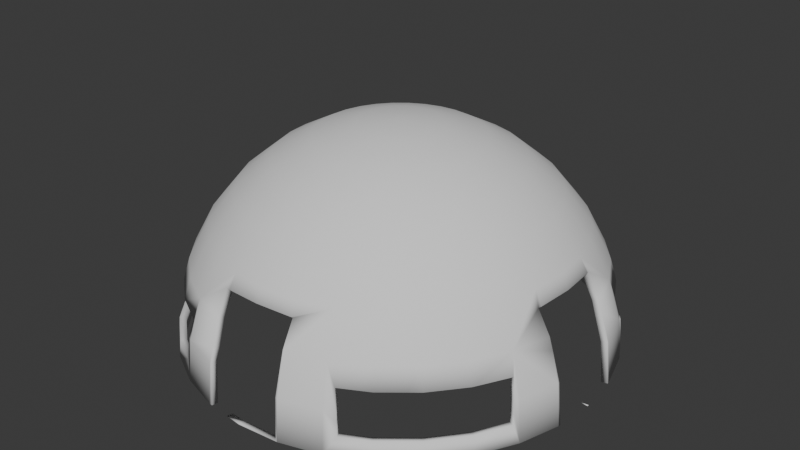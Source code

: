 # Source: domev2_1.blend  (saved by Blender 4.1.24; exported with 4.5.12 LTS)
import bpy
from mathutils import Matrix  # noqa: F401  (used for matrix-valued properties, if any)

bpy.ops.wm.read_factory_settings(use_empty=True)
scene = bpy.context.scene
scene.name = 'Scene'

# ---- collections
col_collection = bpy.data.collections.new('Collection'); scene.collection.children.link(col_collection)

# ---- world
world_world = bpy.data.worlds.new('World'); scene.world = world_world
world_world.use_nodes = True; world_world.node_tree.nodes.clear()
_N = world_world.node_tree.nodes; _L = world_world.node_tree.links
n0 = _N.new('ShaderNodeOutputWorld'); n0.name = 'World Output'; n0.location = (300, 300)
n1 = _N.new('ShaderNodeBackground'); n1.name = 'Background'; n1.location = (10, 300)
n1.inputs[0].default_value = (0.05088, 0.05088, 0.05088, 1.0)
_L.new(n1.outputs[0], n0.inputs[0])
n0.is_active_output = True
world_world.color = (0.05088, 0.05088, 0.05088)
world_world.use_sun_shadow = False
world_world.sun_shadow_jitter_overblur = 0.0

# ---- meshes
me_sphere = bpy.data.meshes.new('Sphere')
me_sphere.from_pydata([(0.0, 0.5556, 0.8315), (0.0, 0.8315, 0.5556), (0.0, 1.0, 0.0), (0.03806, 0.1913, 0.9808), (0.07466, 0.3753, 0.9239), (0.1084, 0.5449, 0.8315), (0.1379, 0.6935, 0.7071), (0.1622, 0.8155, 0.5556), (0.1913, 0.9619, 0.1951), (0.1951, 0.9808, 0.0), (0.07466, 0.1802, 0.9808), (0.1464, 0.3536, 0.9239), (0.2126, 0.5133, 0.8315), (0.2706, 0.6533, 0.7071), (0.3182, 0.7682, 0.5556), (0.3536, 0.8536, 0.3827), (0.3753, 0.9061, 0.1951), (0.3827, 0.9239, 0.0), (0.1084, 0.1622, 0.9808), (0.2126, 0.3182, 0.9239), (0.3087, 0.4619, 0.8315), (0.3928, 0.5879, 0.7071), (0.4619, 0.6913, 0.5556), (0.5133, 0.7682, 0.3827), (0.5556, 0.8315, 0.0), (0.1379, 0.1379, 0.9808), (0.2706, 0.2706, 0.9239), (0.3928, 0.3928, 0.8315), (0.5, 0.5, 0.7071), (0.5879, 0.5879, 0.5556), (0.6533, 0.6533, 0.3827), (0.7071, 0.7071, 0.0), (0.1622, 0.1084, 0.9808), (0.3182, 0.2126, 0.9239), (0.4619, 0.3087, 0.8315), (0.5879, 0.3928, 0.7071), (0.6913, 0.4619, 0.5556), (0.7682, 0.5133, 0.3827), (0.8315, 0.5556, 0.0), (0.0, 0.0, 1.0), (0.1802, 0.07466, 0.9808), (0.3536, 0.1464, 0.9239), (0.5133, 0.2126, 0.8315), (0.6533, 0.2706, 0.7071), (0.7682, 0.3182, 0.5556), (0.8536, 0.3536, 0.3827), (0.9061, 0.3753, 0.1951), (0.9239, 0.3827, 0.0), (0.1913, 0.03806, 0.9808), (0.3753, 0.07466, 0.9239), (0.5449, 0.1084, 0.8315), (0.6935, 0.1379, 0.7071), (0.8155, 0.1622, 0.5556), (0.9619, 0.1913, 0.1951), (0.9808, 0.1951, 0.0), (0.1951, -1.118e-08, 0.9808), (0.3827, -2.235e-08, 0.9239), (0.5556, -5.215e-08, 0.8315), (0.7071, 1.49e-08, 0.7071), (0.8315, -8.941e-08, 0.5556), (1.0, -1.639e-07, 0.0), (0.1913, -0.03806, 0.9808), (0.3753, -0.07466, 0.9239), (0.5449, -0.1084, 0.8315), (0.6935, -0.1379, 0.7071), (0.8155, -0.1622, 0.5556), (0.9619, -0.1913, 0.1951), (0.9808, -0.1951, 0.0), (0.1802, -0.07466, 0.9808), (0.3536, -0.1464, 0.9239), (0.5133, -0.2126, 0.8315), (0.6533, -0.2706, 0.7071), (0.7682, -0.3182, 0.5556), (0.8536, -0.3536, 0.3827), (0.9061, -0.3753, 0.1951), (0.9239, -0.3827, 0.0), (0.1622, -0.1084, 0.9808), (0.3182, -0.2126, 0.9239), (0.4619, -0.3087, 0.8315), (0.5879, -0.3928, 0.7071), (0.6913, -0.4619, 0.5556), (0.7682, -0.5133, 0.3827), (0.8315, -0.5556, 0.0), (0.1379, -0.1379, 0.9808), (0.2706, -0.2706, 0.9239), (0.3928, -0.3928, 0.8315), (0.5, -0.5, 0.7071), (0.5879, -0.5879, 0.5556), (0.6533, -0.6533, 0.3827), (0.7071, -0.7071, 0.0), (0.1084, -0.1622, 0.9808), (0.2126, -0.3182, 0.9239), (0.3087, -0.4619, 0.8315), (0.3928, -0.5879, 0.7071), (0.4619, -0.6913, 0.5556), (0.5133, -0.7682, 0.3827), (0.5556, -0.8315, 0.0), (0.07466, -0.1802, 0.9808), (0.1464, -0.3536, 0.9239), (0.2126, -0.5133, 0.8315), (0.2706, -0.6533, 0.7071), (0.3182, -0.7682, 0.5556), (0.3536, -0.8536, 0.3827), (0.3753, -0.9061, 0.1951), (0.3827, -0.9239, 0.0), (0.03806, -0.1913, 0.9808), (0.07466, -0.3753, 0.9239), (0.1084, -0.5449, 0.8315), (0.1379, -0.6935, 0.7071), (0.1622, -0.8155, 0.5556), (0.1802, -0.9061, 0.3827), (0.1913, -0.9619, 0.1951), (0.1951, -0.9808, 0.0), (-7.451e-09, -0.1951, 0.9808), (-5.215e-08, -0.3827, 0.9239), (-9.686e-08, -0.5556, 0.8315), (-1.49e-08, -0.7071, 0.7071), (-1.043e-07, -0.8315, 0.5556), (-3.278e-07, -1.0, 0.0), (-0.03806, -0.1913, 0.9808), (-0.07466, -0.3753, 0.9239), (-0.1084, -0.5449, 0.8315), (-0.1379, -0.6935, 0.7071), (-0.1622, -0.8155, 0.5556), (-0.1913, -0.9619, 0.1951), (-0.1951, -0.9808, 0.0), (-0.07466, -0.1802, 0.9808), (-0.1464, -0.3536, 0.9239), (-0.2126, -0.5133, 0.8315), (-0.2706, -0.6533, 0.7071), (-0.3182, -0.7682, 0.5556), (-0.3536, -0.8536, 0.3827), (-0.3753, -0.9061, 0.1951), (-0.3827, -0.9239, 0.0), (-0.1084, -0.1622, 0.9808), (-0.2126, -0.3182, 0.9239), (-0.3087, -0.4619, 0.8315), (-0.3928, -0.5879, 0.7071), (-0.4619, -0.6913, 0.5556), (-0.5133, -0.7682, 0.3827), (-0.5556, -0.8315, 0.0), (-0.1379, -0.1379, 0.9808), (-0.2706, -0.2706, 0.9239), (-0.3928, -0.3928, 0.8315), (-0.5, -0.5, 0.7071), (-0.5879, -0.5879, 0.5556), (-0.6533, -0.6533, 0.3827), (-0.7071, -0.7071, 0.0), (-0.1622, -0.1084, 0.9808), (-0.3182, -0.2126, 0.9239), (-0.4619, -0.3087, 0.8315), (-0.5879, -0.3928, 0.7071), (-0.6913, -0.4619, 0.5556), (-0.7682, -0.5133, 0.3827), (-0.8315, -0.5556, 0.0), (-0.1802, -0.07466, 0.9808), (-0.3536, -0.1464, 0.9239), (-0.5133, -0.2126, 0.8315), (-0.6533, -0.2706, 0.7071), (-0.7682, -0.3182, 0.5556), (-0.8536, -0.3536, 0.3827), (-0.9061, -0.3753, 0.1951), (-0.9239, -0.3827, 0.0), (-0.1913, -0.03806, 0.9808), (-0.3753, -0.07466, 0.9239), (-0.5449, -0.1084, 0.8315), (-0.6935, -0.1379, 0.7071), (-0.8155, -0.1622, 0.5556), (-0.9619, -0.1913, 0.1951), (-0.9808, -0.1951, 0.0), (-0.1951, 1.863e-08, 0.9808), (-0.3827, 5.215e-08, 0.9239), (-0.5556, 1.49e-07, 0.8315), (-0.7071, 2.98e-08, 0.7071), (-0.8315, 1.639e-07, 0.5556), (-1.0, 4.47e-07, 0.0), (-0.1913, 0.03806, 0.9808), (-0.3753, 0.07466, 0.9239), (-0.5449, 0.1084, 0.8315), (-0.6935, 0.1379, 0.7071), (-0.8155, 0.1622, 0.5556), (-0.9619, 0.1913, 0.1951), (-0.9808, 0.1951, 0.0), (-0.1802, 0.07466, 0.9808), (-0.3536, 0.1464, 0.9239), (-0.5133, 0.2126, 0.8315), (-0.6533, 0.2706, 0.7071), (-0.7682, 0.3182, 0.5556), (-0.8536, 0.3536, 0.3827), (-0.9061, 0.3753, 0.1951), (-0.9239, 0.3827, 0.0), (-0.1622, 0.1084, 0.9808), (-0.3182, 0.2126, 0.9239), (-0.4619, 0.3087, 0.8315), (-0.5879, 0.3928, 0.7071), (-0.6913, 0.4619, 0.5556), (-0.7682, 0.5133, 0.3827), (-0.8315, 0.5556, 0.0), (-0.1379, 0.1379, 0.9808), (-0.2706, 0.2706, 0.9239), (-0.3928, 0.3928, 0.8315), (-0.5, 0.5, 0.7071), (-0.5879, 0.5879, 0.5556), (-0.6533, 0.6533, 0.3827), (-0.7071, 0.7071, 0.0), (-0.1084, 0.1622, 0.9808), (-0.2126, 0.3182, 0.9239), (-0.3087, 0.4619, 0.8315), (-0.3928, 0.5879, 0.7071), (-0.4619, 0.6913, 0.5556), (-0.5133, 0.7682, 0.3827), (-0.5556, 0.8315, 0.0), (-0.07466, 0.1802, 0.9808), (-0.1464, 0.3536, 0.9239), (-0.2126, 0.5133, 0.8315), (-0.2706, 0.6533, 0.7071), (-0.3182, 0.7682, 0.5556), (-0.3536, 0.8536, 0.3827), (-0.3753, 0.9061, 0.1951), (-0.3827, 0.9239, 0.0), (-0.03806, 0.1913, 0.9808), (-0.07466, 0.3753, 0.9239), (-0.1084, 0.5449, 0.8315), (-0.1379, 0.6935, 0.7071), (-0.1622, 0.8155, 0.5556), (-0.1913, 0.9619, 0.1951), (-0.1951, 0.9808, 0.0), (1.49e-08, 0.1951, 0.9808), (6.706e-08, 0.3827, 0.9239), (8.941e-08, 0.7071, 0.7071), (0.8457, 0.1835, 0.4897), (0.9051, 0.1835, 0.3827), (0.8496, 0.169, 0.4905), (0.9226, 0.1835, 0.3272), (0.8645, -4.151e-08, 0.4938), (0.9627, 0.1835, 0.1951), (0.9819, 0.1835, 0.0), (0.9993, 0.006691, 0.0), (1.0, -1.639e-07, 0.000143), (0.8496, -0.169, 0.4905), (0.9226, -0.1835, 0.3272), (0.9627, -0.1835, 0.1951), (0.9993, -0.006691, 0.0), (0.9819, -0.1835, 0.0), (0.8457, -0.1835, 0.4897), (0.9051, -0.1835, 0.3827), (-0.9051, -0.1835, 0.3827), (-0.8443, -0.1835, 0.4922), (-0.8481, -0.1687, 0.4934), (-0.9226, -0.1835, 0.3272), (-0.9627, -0.1835, 0.1951), (-0.9819, -0.1835, 0.0), (-0.9995, 4.424e-07, 0.005008), (-0.9838, -0.164, 0.0), (-0.8623, 1.142e-07, 0.4979), (-0.8481, 0.1687, 0.4934), (-0.9226, 0.1835, 0.3272), (-0.9627, 0.1835, 0.1951), (-0.9838, 0.164, 0.0), (-0.9819, 0.1835, 0.0), (-0.8443, 0.1835, 0.4922), (-0.9051, 0.1835, 0.3827), (1.956e-08, 0.8618, 0.4988), (0.1682, 0.8458, 0.4977), (0.188, 0.9452, 0.2513), (0.1893, 0.9621, 0.1951), (0.0, 0.9994, 0.005907), (0.1906, 0.9808, 0.004426), (0.1805, 0.8426, 0.4969), (0.185, 0.9047, 0.3827), (-0.1874, 0.8448, 0.489), (-0.1829, 0.9053, 0.3827), (-0.169, 0.8494, 0.4909), (-0.1822, 0.9159, 0.35), (-0.1787, 0.9632, 0.1951), (-0.1773, 0.9825, 0.0), (-0.1112, 0.9891, 0.0), (0.1684, -0.8467, 0.4961), (0.1764, -0.8445, 0.4956), (0.1771, -0.8904, 0.4128), (-5.891e-08, -0.8627, 0.4971), (0.1774, -0.9064, 0.3827), (0.1818, -0.9629, 0.1951), (0.1886, -0.9811, 0.00294), (-3.237e-07, -0.9996, 0.00413), (-0.1691, -0.8502, 0.4893), (-0.1877, -0.9435, 0.257), (-0.1862, -0.9624, 0.1951), (-0.1793, -0.9823, 0.0), (-0.08015, -0.9921, 0.0), (-0.1913, -0.8447, 0.4871), (-0.1905, -0.903, 0.3827), (0.8749, -0.376, 0.2852), (0.7928, -0.5297, 0.2852), (0.9034, -0.4031, 0.08617), (0.8244, -0.5509, 0.08617), (0.6742, -0.6742, 0.2852), (0.7011, -0.7011, 0.08617), (0.5297, -0.7928, 0.2852), (0.5509, -0.8244, 0.08617), (0.4002, -0.862, 0.2852), (0.4291, -0.8895, 0.08617), (0.8954, -0.3954, 0.1951), (0.8855, -0.386, 0.2386), (0.8997, -0.3995, 0.1367), (0.7892, -0.5938, 0.08617), (0.6281, -0.712, 0.2852), (0.4209, -0.8817, 0.1951), (0.4243, -0.885, 0.1495), (0.6309, -0.6916, 0.2852), (0.3788, 0.8753, 0.2799), (0.3968, 0.8947, 0.1951), (0.5306, 0.7941, 0.2799), (0.4046, 0.9032, 0.08085), (0.5511, 0.8248, 0.08085), (0.7015, 0.7015, 0.08085), (0.6753, 0.6753, 0.2799), (0.7941, 0.5306, 0.2799), (0.8248, 0.5511, 0.08085), (0.8642, 0.3995, 0.2799), (0.8826, 0.4194, 0.1951), (0.8906, 0.4281, 0.08085), (-0.8762, 0.3773, 0.2795), (-0.896, 0.3942, 0.1951), (-0.7942, 0.5307, 0.2795), (-0.9048, 0.4017, 0.08048), (-0.8249, 0.5512, 0.08048), (-0.7015, 0.7015, 0.08048), (-0.6754, 0.6754, 0.2795), (-0.5307, 0.7942, 0.2795), (-0.5512, 0.8249, 0.08048), (-0.4209, 0.8818, 0.1951), (-0.4001, 0.864, 0.2795), (-0.43, 0.8896, 0.08048), (-0.3816, -0.8738, 0.2797), (-0.5306, -0.7942, 0.2797), (-0.4019, -0.8919, 0.1951), (-0.4108, -0.8999, 0.08065), (-0.5512, -0.8249, 0.08065), (-0.6754, -0.6754, 0.2797), (-0.7015, -0.7015, 0.08065), (-0.7942, -0.5306, 0.2797), (-0.8249, -0.5512, 0.08065), (-0.8859, -0.4132, 0.1951), (-0.8663, -0.3957, 0.2797), (-0.8945, -0.4209, 0.08065)], [], [(228, 227, 3, 4), (0, 228, 4, 5), (229, 0, 5, 6), (1, 229, 6, 7), (1, 7, 263, 262), (264, 8, 265), (267, 265, 8, 9, 2, 266), (227, 39, 3), (9, 8, 16, 17), (3, 39, 10), (4, 3, 10, 11), (5, 4, 11, 12), (6, 5, 12, 13), (7, 6, 13, 14), (268, 263, 7, 14, 15, 269), (269, 15, 16, 8, 264), (13, 12, 20, 21), (14, 13, 21, 22), (15, 14, 22, 23), (310, 311, 16, 15, 23, 312), (313, 314, 24, 17, 16, 311), (10, 39, 18), (11, 10, 18, 19), (12, 11, 19, 20), (31, 24, 314, 315), (18, 39, 25), (19, 18, 25, 26), (20, 19, 26, 27), (21, 20, 27, 28), (22, 21, 28, 29), (23, 22, 29, 30), (23, 30, 316, 312), (29, 28, 35, 36), (30, 29, 36, 37), (316, 30, 37, 317), (38, 31, 315, 318), (25, 39, 32), (26, 25, 32, 33), (27, 26, 33, 34), (28, 27, 34, 35), (33, 32, 40, 41), (34, 33, 41, 42), (35, 34, 42, 43), (36, 35, 43, 44), (37, 36, 44, 45), (319, 317, 37, 45, 46, 320), (321, 320, 46, 47, 38, 318), (32, 39, 40), (230, 231, 45, 44, 52, 232), (231, 233, 53, 46, 45), (47, 46, 53, 54), (40, 39, 48), (41, 40, 48, 49), (42, 41, 49, 50), (43, 42, 50, 51), (44, 43, 51, 52), (49, 48, 55, 56), (50, 49, 56, 57), (51, 50, 57, 58), (52, 51, 58, 59), (232, 52, 59, 234), (235, 53, 233), (54, 53, 235, 236), (238, 60, 237), (48, 39, 55), (234, 59, 65, 239), (66, 241, 240), (66, 67, 243, 241), (60, 238, 242), (55, 39, 61), (56, 55, 61, 62), (57, 56, 62, 63), (58, 57, 63, 64), (59, 58, 64, 65), (63, 62, 69, 70), (64, 63, 70, 71), (65, 64, 71, 72), (244, 239, 65, 72, 73, 245), (245, 73, 74, 66, 240), (67, 66, 74, 75), (61, 39, 68), (62, 61, 68, 69), (74, 73, 81, 293, 292, 303, 302), (295, 82, 75, 74, 302, 304, 294), (68, 39, 76), (69, 68, 76, 77), (70, 69, 77, 78), (71, 70, 78, 79), (72, 71, 79, 80), (73, 72, 80, 81), (78, 77, 84, 85), (79, 78, 85, 86), (80, 79, 86, 87), (81, 80, 87, 88), (293, 81, 88, 296), (305, 297, 89, 82, 295), (76, 39, 83), (77, 76, 83, 84), (306, 296, 88, 95, 298), (96, 89, 297, 299), (83, 39, 90), (84, 83, 90, 91), (85, 84, 91, 92), (86, 85, 92, 93), (87, 86, 93, 94), (88, 87, 94, 95), (93, 92, 99, 100), (94, 93, 100, 101), (95, 94, 101, 102), (300, 298, 95, 102, 103, 307), (308, 307, 103, 104, 96, 299, 301), (90, 39, 97), (91, 90, 97, 98), (92, 91, 98, 99), (104, 103, 111, 112), (97, 39, 105), (98, 97, 105, 106), (99, 98, 106, 107), (100, 99, 107, 108), (101, 100, 108, 109), (278, 279, 110, 102, 101, 109, 277), (103, 102, 110, 111), (109, 108, 116, 117), (281, 110, 279), (109, 117, 280, 277), (282, 111, 110, 281), (283, 284, 118, 112, 111, 282), (105, 39, 113), (106, 105, 113, 114), (107, 106, 114, 115), (108, 107, 115, 116), (113, 39, 119), (114, 113, 119, 120), (115, 114, 120, 121), (116, 115, 121, 122), (117, 116, 122, 123), (280, 117, 123, 285), (286, 124, 287), (289, 118, 284), (287, 124, 125, 288), (123, 122, 129, 130), (290, 285, 123, 130, 131, 291), (131, 132, 124, 286, 291), (125, 124, 132, 133), (119, 39, 126), (120, 119, 126, 127), (121, 120, 127, 128), (122, 121, 128, 129), (127, 126, 134, 135), (128, 127, 135, 136), (129, 128, 136, 137), (130, 129, 137, 138), (131, 130, 138, 139), (336, 132, 131, 139, 335, 334), (338, 140, 133, 132, 336, 337), (126, 39, 134), (139, 138, 145, 146), (335, 139, 146, 339), (340, 147, 140, 338), (134, 39, 141), (135, 134, 141, 142), (136, 135, 142, 143), (137, 136, 143, 144), (138, 137, 144, 145), (142, 141, 148, 149), (143, 142, 149, 150), (144, 143, 150, 151), (145, 144, 151, 152), (146, 145, 152, 153), (339, 146, 153, 341), (154, 147, 340, 342), (141, 39, 148), (153, 152, 159, 160), (341, 153, 160, 161, 343, 344), (161, 162, 154, 342, 345, 343), (148, 39, 155), (149, 148, 155, 156), (150, 149, 156, 157), (151, 150, 157, 158), (152, 151, 158, 159), (157, 156, 164, 165), (158, 157, 165, 166), (159, 158, 166, 167), (247, 246, 160, 159, 167, 248), (168, 161, 160, 246, 249), (162, 161, 168, 169), (155, 39, 163), (156, 155, 163, 164), (168, 249, 250), (169, 168, 250, 251), (175, 253, 252), (163, 39, 170), (164, 163, 170, 171), (165, 164, 171, 172), (166, 165, 172, 173), (167, 166, 173, 174), (167, 174, 254, 248), (173, 172, 178, 179), (174, 173, 179, 180), (254, 174, 180, 255), (256, 181, 257), (181, 182, 259, 257), (258, 175, 252), (170, 39, 176), (171, 170, 176, 177), (172, 171, 177, 178), (182, 181, 189, 190), (176, 39, 183), (177, 176, 183, 184), (178, 177, 184, 185), (179, 178, 185, 186), (180, 179, 186, 187), (260, 255, 180, 187, 188, 261), (261, 188, 189, 181, 256), (186, 185, 193, 194), (187, 186, 194, 195), (188, 187, 195, 196), (322, 323, 189, 188, 196, 324), (326, 197, 190, 189, 323, 325), (183, 39, 191), (184, 183, 191, 192), (185, 184, 192, 193), (204, 197, 326, 327), (191, 39, 198), (192, 191, 198, 199), (193, 192, 199, 200), (194, 193, 200, 201), (195, 194, 201, 202), (196, 195, 202, 203), (196, 203, 328, 324), (202, 201, 208, 209), (203, 202, 209, 210), (203, 210, 329, 328), (211, 204, 327, 330), (198, 39, 205), (199, 198, 205, 206), (200, 199, 206, 207), (201, 200, 207, 208), (205, 39, 212), (206, 205, 212, 213), (207, 206, 213, 214), (208, 207, 214, 215), (209, 208, 215, 216), (210, 209, 216, 217), (332, 329, 210, 217, 218, 331), (331, 218, 219, 211, 330, 333), (216, 215, 223, 224), (270, 271, 217, 216, 224, 272), (273, 225, 218, 217, 271), (219, 218, 225, 226), (212, 39, 220), (213, 212, 220, 221), (214, 213, 221, 222), (215, 214, 222, 223), (221, 220, 227, 228), (222, 221, 228, 0), (223, 222, 0, 229), (224, 223, 229, 1), (224, 1, 262, 272), (274, 225, 273), (275, 226, 225, 274), (276, 266, 2), (220, 39, 227), (298, 309, 306)])
me_sphere.polygons.foreach_set('use_smooth', [True] * 264)
_uv = me_sphere.uv_layers.new(name='UVMap')
_uv.uv.foreach_set('vector', [0.75, 0.875, 0.75, 0.9375, 0.7188, 0.9375, 0.7188, 0.875, 0.75, 0.8125, 0.75, 0.875, 0.7188, 0.875, 0.7188, 0.8125, 0.75, 0.75, 0.75, 0.8125, 0.7188, 0.8125, 0.7188, 0.75, 0.75, 0.6875, 0.75, 0.75, 0.7188, 0.75, 0.7188, 0.6875, 0.75, 0.6875, 0.7188, 0.6875, 0.7188, 0.6666, 0.75, 0.667, 0.7188, 0.5812, 0.7188, 0.5625, 0.7191, 0.5625, 0.7195, 0.5014, 0.7191, 0.5625, 0.7188, 0.5625, 0.7188, 0.5, 0.75, 0.5, 0.75, 0.5019, 0.75, 0.9375, 0.7344, 1.0, 0.7188, 0.9375, 0.7188, 0.5, 0.7188, 0.5625, 0.6875, 0.5625, 0.6875, 0.5, 0.7188, 0.9375, 0.7031, 1.0, 0.6875, 0.9375, 0.7188, 0.875, 0.7188, 0.9375, 0.6875, 0.9375, 0.6875, 0.875, 0.7188, 0.8125, 0.7188, 0.875, 0.6875, 0.875, 0.6875, 0.8125, 0.7188, 0.75, 0.7188, 0.8125, 0.6875, 0.8125, 0.6875, 0.75, 0.7188, 0.6875, 0.7188, 0.75, 0.6875, 0.75, 0.6875, 0.6875, 0.7164, 0.6663, 0.7188, 0.6666, 0.7188, 0.6875, 0.6875, 0.6875, 0.6875, 0.625, 0.7179, 0.625, 0.7179, 0.625, 0.6875, 0.625, 0.6875, 0.5625, 0.7188, 0.5625, 0.7188, 0.5812, 0.6875, 0.75, 0.6875, 0.8125, 0.6562, 0.8125, 0.6562, 0.75, 0.6875, 0.6875, 0.6875, 0.75, 0.6562, 0.75, 0.6562, 0.6875, 0.6875, 0.625, 0.6875, 0.6875, 0.6562, 0.6875, 0.6562, 0.625, 0.685, 0.5907, 0.6836, 0.5625, 0.6875, 0.5625, 0.6875, 0.625, 0.6562, 0.625, 0.6562, 0.5907, 0.6829, 0.5259, 0.6562, 0.5259, 0.6562, 0.5, 0.6875, 0.5, 0.6875, 0.5625, 0.6836, 0.5625, 0.6875, 0.9375, 0.6719, 1.0, 0.6562, 0.9375, 0.6875, 0.875, 0.6875, 0.9375, 0.6562, 0.9375, 0.6562, 0.875, 0.6875, 0.8125, 0.6875, 0.875, 0.6562, 0.875, 0.6562, 0.8125, 0.625, 0.5, 0.6562, 0.5, 0.6562, 0.5259, 0.625, 0.5259, 0.6562, 0.9375, 0.6406, 1.0, 0.625, 0.9375, 0.6562, 0.875, 0.6562, 0.9375, 0.625, 0.9375, 0.625, 0.875, 0.6562, 0.8125, 0.6562, 0.875, 0.625, 0.875, 0.625, 0.8125, 0.6562, 0.75, 0.6562, 0.8125, 0.625, 0.8125, 0.625, 0.75, 0.6562, 0.6875, 0.6562, 0.75, 0.625, 0.75, 0.625, 0.6875, 0.6562, 0.625, 0.6562, 0.6875, 0.625, 0.6875, 0.625, 0.625, 0.6562, 0.625, 0.625, 0.625, 0.625, 0.5907, 0.6562, 0.5907, 0.625, 0.6875, 0.625, 0.75, 0.5938, 0.75, 0.5938, 0.6875, 0.625, 0.625, 0.625, 0.6875, 0.5938, 0.6875, 0.5938, 0.625, 0.625, 0.5907, 0.625, 0.625, 0.5938, 0.625, 0.5938, 0.5907, 0.5938, 0.5, 0.625, 0.5, 0.625, 0.5259, 0.5938, 0.5259, 0.625, 0.9375, 0.6094, 1.0, 0.5938, 0.9375, 0.625, 0.875, 0.625, 0.9375, 0.5938, 0.9375, 0.5938, 0.875, 0.625, 0.8125, 0.625, 0.875, 0.5938, 0.875, 0.5938, 0.8125, 0.625, 0.75, 0.625, 0.8125, 0.5938, 0.8125, 0.5938, 0.75, 0.5938, 0.875, 0.5938, 0.9375, 0.5625, 0.9375, 0.5625, 0.875, 0.5938, 0.8125, 0.5938, 0.875, 0.5625, 0.875, 0.5625, 0.8125, 0.5938, 0.75, 0.5938, 0.8125, 0.5625, 0.8125, 0.5625, 0.75, 0.5938, 0.6875, 0.5938, 0.75, 0.5625, 0.75, 0.5625, 0.6875, 0.5938, 0.625, 0.5938, 0.6875, 0.5625, 0.6875, 0.5625, 0.625, 0.5689, 0.5907, 0.5938, 0.5907, 0.5938, 0.625, 0.5625, 0.625, 0.5625, 0.5625, 0.5706, 0.5625, 0.5713, 0.5259, 0.5706, 0.5625, 0.5625, 0.5625, 0.5625, 0.5, 0.5938, 0.5, 0.5938, 0.5259, 0.5938, 0.9375, 0.5781, 1.0, 0.5625, 0.9375, 0.534, 0.6637, 0.5318, 0.625, 0.5625, 0.625, 0.5625, 0.6875, 0.5312, 0.6875, 0.5312, 0.664, 0.5318, 0.625, 0.5312, 0.6065, 0.5312, 0.5625, 0.5625, 0.5625, 0.5625, 0.625, 0.5625, 0.5, 0.5625, 0.5625, 0.5312, 0.5625, 0.5312, 0.5, 0.5625, 0.9375, 0.5469, 1.0, 0.5312, 0.9375, 0.5625, 0.875, 0.5625, 0.9375, 0.5312, 0.9375, 0.5312, 0.875, 0.5625, 0.8125, 0.5625, 0.875, 0.5312, 0.875, 0.5312, 0.8125, 0.5625, 0.75, 0.5625, 0.8125, 0.5312, 0.8125, 0.5312, 0.75, 0.5625, 0.6875, 0.5625, 0.75, 0.5312, 0.75, 0.5312, 0.6875, 0.5312, 0.875, 0.5312, 0.9375, 0.5, 0.9375, 0.5, 0.875, 0.5312, 0.8125, 0.5312, 0.875, 0.5, 0.875, 0.5, 0.8125, 0.5312, 0.75, 0.5312, 0.8125, 0.5, 0.8125, 0.5, 0.75, 0.5312, 0.6875, 0.5312, 0.75, 0.5, 0.75, 0.5, 0.6875, 0.5312, 0.664, 0.5312, 0.6875, 0.5, 0.6875, 0.5, 0.6652, 0.53, 0.5625, 0.5312, 0.5625, 0.5312, 0.6065, 0.5312, 0.5, 0.5312, 0.5625, 0.53, 0.5625, 0.5294, 0.5, 0.5, 0.5, 0.5, 0.5, 0.5011, 0.5, 0.5312, 0.9375, 0.5156, 1.0, 0.5, 0.9375, 0.5, 0.6652, 0.5, 0.6875, 0.4687, 0.6875, 0.4688, 0.664, 0.4688, 0.5625, 0.47, 0.5625, 0.4688, 0.6065, 0.4688, 0.5625, 0.4687, 0.5, 0.4706, 0.5, 0.47, 0.5625, 0.5, 0.5, 0.5, 0.5, 0.4989, 0.5, 0.5, 0.9375, 0.4844, 1.0, 0.4688, 0.9375, 0.5, 0.875, 0.5, 0.9375, 0.4688, 0.9375, 0.4688, 0.875, 0.5, 0.8125, 0.5, 0.875, 0.4688, 0.875, 0.4688, 0.8125, 0.5, 0.75, 0.5, 0.8125, 0.4688, 0.8125, 0.4688, 0.75, 0.5, 0.6875, 0.5, 0.75, 0.4688, 0.75, 0.4687, 0.6875, 0.4688, 0.8125, 0.4688, 0.875, 0.4375, 0.875, 0.4375, 0.8125, 0.4688, 0.75, 0.4688, 0.8125, 0.4375, 0.8125, 0.4375, 0.75, 0.4687, 0.6875, 0.4688, 0.75, 0.4375, 0.75, 0.4375, 0.6875, 0.466, 0.6637, 0.4688, 0.664, 0.4687, 0.6875, 0.4375, 0.6875, 0.4375, 0.625, 0.4682, 0.625, 0.4682, 0.625, 0.4375, 0.625, 0.4375, 0.5625, 0.4688, 0.5625, 0.4688, 0.6065, 0.4687, 0.5, 0.4688, 0.5625, 0.4375, 0.5625, 0.4375, 0.5, 0.4688, 0.9375, 0.4531, 1.0, 0.4375, 0.9375, 0.4688, 0.875, 0.4688, 0.9375, 0.4375, 0.9375, 0.4375, 0.875, 0.4375, 0.5625, 0.4375, 0.625, 0.4062, 0.625, 0.4062, 0.5925, 0.4354, 0.5925, 0.4346, 0.577, 0.4338, 0.5625, 0.4062, 0.5276, 0.4062, 0.5, 0.4375, 0.5, 0.4375, 0.5625, 0.4338, 0.5625, 0.4335, 0.5438, 0.4332, 0.5276, 0.4375, 0.9375, 0.4219, 1.0, 0.4062, 0.9375, 0.4375, 0.875, 0.4375, 0.9375, 0.4062, 0.9375, 0.4062, 0.875, 0.4375, 0.8125, 0.4375, 0.875, 0.4062, 0.875, 0.4062, 0.8125, 0.4375, 0.75, 0.4375, 0.8125, 0.4062, 0.8125, 0.4062, 0.75, 0.4375, 0.6875, 0.4375, 0.75, 0.4062, 0.75, 0.4062, 0.6875, 0.4375, 0.625, 0.4375, 0.6875, 0.4062, 0.6875, 0.4062, 0.625, 0.4062, 0.8125, 0.4062, 0.875, 0.375, 0.875, 0.375, 0.8125, 0.4062, 0.75, 0.4062, 0.8125, 0.375, 0.8125, 0.375, 0.75, 0.4062, 0.6875, 0.4062, 0.75, 0.375, 0.75, 0.375, 0.6875, 0.4062, 0.625, 0.4062, 0.6875, 0.375, 0.6875, 0.375, 0.625, 0.4062, 0.5925, 0.4062, 0.625, 0.375, 0.625, 0.375, 0.5925, 0.3973, 0.5276, 0.375, 0.5276, 0.375, 0.5, 0.4062, 0.5, 0.4062, 0.5276, 0.4062, 0.9375, 0.3906, 1.0, 0.375, 0.9375, 0.4062, 0.875, 0.4062, 0.9375, 0.375, 0.9375, 0.375, 0.875, 0.365, 0.5925, 0.375, 0.5925, 0.375, 0.625, 0.3438, 0.625, 0.3438, 0.5925, 0.3437, 0.5, 0.375, 0.5, 0.375, 0.5276, 0.3437, 0.5276, 0.375, 0.9375, 0.3594, 1.0, 0.3438, 0.9375, 0.375, 0.875, 0.375, 0.9375, 0.3438, 0.9375, 0.3438, 0.875, 0.375, 0.8125, 0.375, 0.875, 0.3438, 0.875, 0.3438, 0.8125, 0.375, 0.75, 0.375, 0.8125, 0.3438, 0.8125, 0.3438, 0.75, 0.375, 0.6875, 0.375, 0.75, 0.3438, 0.75, 0.3438, 0.6875, 0.375, 0.625, 0.375, 0.6875, 0.3438, 0.6875, 0.3438, 0.625, 0.3438, 0.75, 0.3438, 0.8125, 0.3125, 0.8125, 0.3125, 0.75, 0.3438, 0.6875, 0.3438, 0.75, 0.3125, 0.75, 0.3125, 0.6875, 0.3438, 0.625, 0.3438, 0.6875, 0.3125, 0.6875, 0.3125, 0.625, 0.3192, 0.5925, 0.3438, 0.5925, 0.3438, 0.625, 0.3125, 0.625, 0.3125, 0.5625, 0.3209, 0.5625, 0.3212, 0.5479, 0.3209, 0.5625, 0.3125, 0.5625, 0.3125, 0.5, 0.3437, 0.5, 0.3437, 0.5276, 0.3216, 0.5276, 0.3438, 0.9375, 0.3281, 1.0, 0.3125, 0.9375, 0.3438, 0.875, 0.3438, 0.9375, 0.3125, 0.9375, 0.3125, 0.875, 0.3438, 0.8125, 0.3438, 0.875, 0.3125, 0.875, 0.3125, 0.8125, 0.3125, 0.5, 0.3125, 0.5625, 0.2812, 0.5625, 0.2812, 0.5, 0.3125, 0.9375, 0.2969, 1.0, 0.2812, 0.9375, 0.3125, 0.875, 0.3125, 0.9375, 0.2812, 0.9375, 0.2812, 0.875, 0.3125, 0.8125, 0.3125, 0.875, 0.2812, 0.875, 0.2812, 0.8125, 0.3125, 0.75, 0.3125, 0.8125, 0.2812, 0.8125, 0.2812, 0.75, 0.3125, 0.6875, 0.3125, 0.75, 0.2812, 0.75, 0.2812, 0.6875, 0.2828, 0.6658, 0.2812, 0.6359, 0.2812, 0.625, 0.3125, 0.625, 0.3125, 0.6875, 0.2812, 0.6875, 0.2812, 0.666, 0.3125, 0.5625, 0.3125, 0.625, 0.2812, 0.625, 0.2812, 0.5625, 0.2812, 0.6875, 0.2812, 0.75, 0.25, 0.75, 0.25, 0.6875, 0.2808, 0.625, 0.2812, 0.625, 0.2812, 0.6359, 0.2812, 0.6875, 0.25, 0.6875, 0.25, 0.6663, 0.2812, 0.666, 0.2797, 0.5625, 0.2812, 0.5625, 0.2812, 0.625, 0.2808, 0.625, 0.2802, 0.5009, 0.25, 0.5013, 0.25, 0.5, 0.2812, 0.5, 0.2812, 0.5625, 0.2797, 0.5625, 0.2812, 0.9375, 0.2656, 1.0, 0.25, 0.9375, 0.2812, 0.875, 0.2812, 0.9375, 0.25, 0.9375, 0.25, 0.875, 0.2812, 0.8125, 0.2812, 0.875, 0.25, 0.875, 0.25, 0.8125, 0.2812, 0.75, 0.2812, 0.8125, 0.25, 0.8125, 0.25, 0.75, 0.25, 0.9375, 0.2344, 1.0, 0.2188, 0.9375, 0.25, 0.875, 0.25, 0.9375, 0.2188, 0.9375, 0.2188, 0.875, 0.25, 0.8125, 0.25, 0.875, 0.2188, 0.875, 0.2188, 0.8125, 0.25, 0.75, 0.25, 0.8125, 0.2188, 0.8125, 0.2188, 0.75, 0.25, 0.6875, 0.25, 0.75, 0.2188, 0.75, 0.2188, 0.6875, 0.25, 0.6663, 0.25, 0.6875, 0.2188, 0.6875, 0.2188, 0.6636, 0.2188, 0.5831, 0.2188, 0.5625, 0.2196, 0.5625, 0.2372, 0.5, 0.25, 0.5, 0.25, 0.5013, 0.2196, 0.5625, 0.2188, 0.5625, 0.2187, 0.5, 0.2213, 0.5, 0.2188, 0.6875, 0.2188, 0.75, 0.1875, 0.75, 0.1875, 0.6875, 0.2146, 0.6628, 0.2188, 0.6636, 0.2188, 0.6875, 0.1875, 0.6875, 0.1875, 0.625, 0.2169, 0.625, 0.1875, 0.625, 0.1875, 0.5625, 0.2188, 0.5625, 0.2188, 0.5831, 0.2169, 0.625, 0.2187, 0.5, 0.2188, 0.5625, 0.1875, 0.5625, 0.1875, 0.5, 0.2188, 0.9375, 0.2031, 1.0, 0.1875, 0.9375, 0.2188, 0.875, 0.2188, 0.9375, 0.1875, 0.9375, 0.1875, 0.875, 0.2188, 0.8125, 0.2188, 0.875, 0.1875, 0.875, 0.1875, 0.8125, 0.2188, 0.75, 0.2188, 0.8125, 0.1875, 0.8125, 0.1875, 0.75, 0.1875, 0.875, 0.1875, 0.9375, 0.1563, 0.9375, 0.1562, 0.875, 0.1875, 0.8125, 0.1875, 0.875, 0.1562, 0.875, 0.1562, 0.8125, 0.1875, 0.75, 0.1875, 0.8125, 0.1562, 0.8125, 0.1562, 0.75, 0.1875, 0.6875, 0.1875, 0.75, 0.1562, 0.75, 0.1562, 0.6875, 0.1875, 0.625, 0.1875, 0.6875, 0.1562, 0.6875, 0.1563, 0.625, 0.1826, 0.5625, 0.1875, 0.5625, 0.1875, 0.625, 0.1563, 0.625, 0.1562, 0.5907, 0.1844, 0.5907, 0.1562, 0.5258, 0.1562, 0.5, 0.1875, 0.5, 0.1875, 0.5625, 0.1826, 0.5625, 0.1818, 0.5258, 0.1875, 0.9375, 0.1719, 1.0, 0.1563, 0.9375, 0.1563, 0.625, 0.1562, 0.6875, 0.125, 0.6875, 0.125, 0.625, 0.1562, 0.5907, 0.1563, 0.625, 0.125, 0.625, 0.125, 0.5907, 0.125, 0.5258, 0.125, 0.5, 0.1562, 0.5, 0.1562, 0.5258, 0.1563, 0.9375, 0.1406, 1.0, 0.125, 0.9375, 0.1562, 0.875, 0.1563, 0.9375, 0.125, 0.9375, 0.125, 0.875, 0.1562, 0.8125, 0.1562, 0.875, 0.125, 0.875, 0.125, 0.8125, 0.1562, 0.75, 0.1562, 0.8125, 0.125, 0.8125, 0.125, 0.75, 0.1562, 0.6875, 0.1562, 0.75, 0.125, 0.75, 0.125, 0.6875, 0.125, 0.875, 0.125, 0.9375, 0.09375, 0.9375, 0.09375, 0.875, 0.125, 0.8125, 0.125, 0.875, 0.09375, 0.875, 0.09375, 0.8125, 0.125, 0.75, 0.125, 0.8125, 0.09375, 0.8125, 0.09375, 0.75, 0.125, 0.6875, 0.125, 0.75, 0.09375, 0.75, 0.09375, 0.6875, 0.125, 0.625, 0.125, 0.6875, 0.09375, 0.6875, 0.09375, 0.625, 0.125, 0.5907, 0.125, 0.625, 0.09375, 0.625, 0.09375, 0.5907, 0.09375, 0.5, 0.125, 0.5, 0.125, 0.5258, 0.09375, 0.5258, 0.125, 0.9375, 0.1094, 1.0, 0.09375, 0.9375, 0.09375, 0.625, 0.09375, 0.6875, 0.0625, 0.6875, 0.0625, 0.625, 0.09375, 0.5907, 0.09375, 0.625, 0.0625, 0.625, 0.0625, 0.5625, 0.06948, 0.5625, 0.06822, 0.5907, 0.0625, 0.5625, 0.0625, 0.5, 0.09375, 0.5, 0.09375, 0.5258, 0.07002, 0.5258, 0.06948, 0.5625, 0.09375, 0.9375, 0.07812, 1.0, 0.0625, 0.9375, 0.09375, 0.875, 0.09375, 0.9375, 0.0625, 0.9375, 0.0625, 0.875, 0.09375, 0.8125, 0.09375, 0.875, 0.0625, 0.875, 0.0625, 0.8125, 0.09375, 0.75, 0.09375, 0.8125, 0.0625, 0.8125, 0.0625, 0.75, 0.09375, 0.6875, 0.09375, 0.75, 0.0625, 0.75, 0.0625, 0.6875, 0.0625, 0.8125, 0.0625, 0.875, 0.03125, 0.875, 0.03125, 0.8125, 0.0625, 0.75, 0.0625, 0.8125, 0.03125, 0.8125, 0.03125, 0.75, 0.0625, 0.6875, 0.0625, 0.75, 0.03125, 0.75, 0.03125, 0.6875, 0.03406, 0.6646, 0.03184, 0.625, 0.0625, 0.625, 0.0625, 0.6875, 0.03125, 0.6875, 0.03125, 0.665, 0.03125, 0.5625, 0.0625, 0.5625, 0.0625, 0.625, 0.03184, 0.625, 0.03125, 0.6065, 0.0625, 0.5, 0.0625, 0.5625, 0.03125, 0.5625, 0.03125, 0.5, 0.0625, 0.9375, 0.04687, 1.0, 0.03125, 0.9375, 0.0625, 0.875, 0.0625, 0.9375, 0.03125, 0.9375, 0.03125, 0.875, 0.03125, 0.5625, 0.03125, 0.6065, 0.02997, 0.5625, 0.03125, 0.5, 0.03125, 0.5625, 0.02997, 0.5625, 0.0294, 0.5, 0.0, 0.5, 0.02628, 0.5, 0.0, 0.5016, 0.03125, 0.9375, 0.01562, 1.0, 0.0, 0.9375, 0.03125, 0.875, 0.03125, 0.9375, 0.0, 0.9375, 0.0, 0.875, 0.03125, 0.8125, 0.03125, 0.875, 0.0, 0.875, 0.0, 0.8125, 0.03125, 0.75, 0.03125, 0.8125, 0.0, 0.8125, 0.0, 0.75, 0.03125, 0.6875, 0.03125, 0.75, 0.0, 0.75, 0.0, 0.6875, 0.03125, 0.6875, 0.0, 0.6875, 0.0, 0.6667, 0.03125, 0.665, 1.0, 0.75, 1.0, 0.8125, 0.9687, 0.8125, 0.9688, 0.75, 1.0, 0.6875, 1.0, 0.75, 0.9688, 0.75, 0.9687, 0.6875, 1.0, 0.6667, 1.0, 0.6875, 0.9687, 0.6875, 0.9688, 0.665, 0.9688, 0.6065, 0.9687, 0.5625, 0.97, 0.5625, 0.9687, 0.5625, 0.9687, 0.5, 0.9706, 0.5, 0.97, 0.5625, 0.9737, 0.5, 1.0, 0.5, 1.0, 0.5016, 1.0, 0.9375, 0.9844, 1.0, 0.9688, 0.9375, 1.0, 0.875, 1.0, 0.9375, 0.9688, 0.9375, 0.9687, 0.875, 1.0, 0.8125, 1.0, 0.875, 0.9687, 0.875, 0.9687, 0.8125, 0.9687, 0.5, 0.9687, 0.5625, 0.9375, 0.5625, 0.9375, 0.5, 0.9688, 0.9375, 0.9531, 1.0, 0.9375, 0.9375, 0.9687, 0.875, 0.9688, 0.9375, 0.9375, 0.9375, 0.9375, 0.875, 0.9687, 0.8125, 0.9687, 0.875, 0.9375, 0.875, 0.9375, 0.8125, 0.9688, 0.75, 0.9687, 0.8125, 0.9375, 0.8125, 0.9375, 0.75, 0.9687, 0.6875, 0.9688, 0.75, 0.9375, 0.75, 0.9375, 0.6875, 0.9659, 0.6646, 0.9688, 0.665, 0.9687, 0.6875, 0.9375, 0.6875, 0.9375, 0.625, 0.9682, 0.625, 0.9682, 0.625, 0.9375, 0.625, 0.9375, 0.5625, 0.9687, 0.5625, 0.9688, 0.6065, 0.9375, 0.75, 0.9375, 0.8125, 0.9062, 0.8125, 0.9062, 0.75, 0.9375, 0.6875, 0.9375, 0.75, 0.9062, 0.75, 0.9062, 0.6875, 0.9375, 0.625, 0.9375, 0.6875, 0.9062, 0.6875, 0.9062, 0.625, 0.9353, 0.5906, 0.934, 0.5625, 0.9375, 0.5625, 0.9375, 0.625, 0.9062, 0.625, 0.9062, 0.5906, 0.9062, 0.5258, 0.9062, 0.5, 0.9375, 0.5, 0.9375, 0.5625, 0.934, 0.5625, 0.9335, 0.5258, 0.9375, 0.9375, 0.9219, 1.0, 0.9062, 0.9375, 0.9375, 0.875, 0.9375, 0.9375, 0.9062, 0.9375, 0.9062, 0.875, 0.9375, 0.8125, 0.9375, 0.875, 0.9062, 0.875, 0.9062, 0.8125, 0.875, 0.5, 0.9062, 0.5, 0.9062, 0.5258, 0.875, 0.5258, 0.9062, 0.9375, 0.8906, 1.0, 0.875, 0.9375, 0.9062, 0.875, 0.9062, 0.9375, 0.875, 0.9375, 0.875, 0.875, 0.9062, 0.8125, 0.9062, 0.875, 0.875, 0.875, 0.875, 0.8125, 0.9062, 0.75, 0.9062, 0.8125, 0.875, 0.8125, 0.875, 0.75, 0.9062, 0.6875, 0.9062, 0.75, 0.875, 0.75, 0.875, 0.6875, 0.9062, 0.625, 0.9062, 0.6875, 0.875, 0.6875, 0.875, 0.625, 0.9062, 0.625, 0.875, 0.625, 0.875, 0.5906, 0.9062, 0.5906, 0.875, 0.6875, 0.875, 0.75, 0.8438, 0.75, 0.8437, 0.6875, 0.875, 0.625, 0.875, 0.6875, 0.8437, 0.6875, 0.8438, 0.625, 0.875, 0.625, 0.8438, 0.625, 0.8438, 0.5906, 0.875, 0.5906, 0.8437, 0.5, 0.875, 0.5, 0.875, 0.5258, 0.8437, 0.5258, 0.875, 0.9375, 0.8594, 1.0, 0.8438, 0.9375, 0.875, 0.875, 0.875, 0.9375, 0.8438, 0.9375, 0.8438, 0.875, 0.875, 0.8125, 0.875, 0.875, 0.8438, 0.875, 0.8437, 0.8125, 0.875, 0.75, 0.875, 0.8125, 0.8437, 0.8125, 0.8438, 0.75, 0.8438, 0.9375, 0.8281, 1.0, 0.8125, 0.9375, 0.8438, 0.875, 0.8438, 0.9375, 0.8125, 0.9375, 0.8125, 0.875, 0.8437, 0.8125, 0.8438, 0.875, 0.8125, 0.875, 0.8125, 0.8125, 0.8438, 0.75, 0.8437, 0.8125, 0.8125, 0.8125, 0.8125, 0.75, 0.8437, 0.6875, 0.8438, 0.75, 0.8125, 0.75, 0.8125, 0.6875, 0.8438, 0.625, 0.8437, 0.6875, 0.8125, 0.6875, 0.8125, 0.625, 0.819, 0.5906, 0.8438, 0.5906, 0.8438, 0.625, 0.8125, 0.625, 0.8125, 0.5625, 0.8209, 0.5625, 0.8209, 0.5625, 0.8125, 0.5625, 0.8125, 0.5, 0.8437, 0.5, 0.8437, 0.5258, 0.8217, 0.5258, 0.8125, 0.6875, 0.8125, 0.75, 0.7812, 0.75, 0.7812, 0.6875, 0.7847, 0.6634, 0.7817, 0.625, 0.8125, 0.625, 0.8125, 0.6875, 0.7812, 0.6875, 0.7812, 0.6641, 0.7812, 0.6141, 0.7812, 0.5625, 0.8125, 0.5625, 0.8125, 0.625, 0.7817, 0.625, 0.8125, 0.5, 0.8125, 0.5625, 0.7812, 0.5625, 0.7812, 0.5, 0.8125, 0.9375, 0.7969, 1.0, 0.7812, 0.9375, 0.8125, 0.875, 0.8125, 0.9375, 0.7812, 0.9375, 0.7812, 0.875, 0.8125, 0.8125, 0.8125, 0.875, 0.7812, 0.875, 0.7812, 0.8125, 0.8125, 0.75, 0.8125, 0.8125, 0.7812, 0.8125, 0.7812, 0.75, 0.7812, 0.875, 0.7812, 0.9375, 0.75, 0.9375, 0.75, 0.875, 0.7812, 0.8125, 0.7812, 0.875, 0.75, 0.875, 0.75, 0.8125, 0.7812, 0.75, 0.7812, 0.8125, 0.75, 0.8125, 0.75, 0.75, 0.7812, 0.6875, 0.7812, 0.75, 0.75, 0.75, 0.75, 0.6875, 0.7812, 0.6875, 0.75, 0.6875, 0.75, 0.667, 0.7812, 0.6641, 0.7792, 0.5625, 0.7812, 0.5625, 0.7812, 0.6141, 0.7784, 0.5, 0.7812, 0.5, 0.7812, 0.5625, 0.7792, 0.5625, 0.7678, 0.5, 0.75, 0.5019, 0.75, 0.5, 0.7812, 0.9375, 0.7656, 1.0, 0.75, 0.9375, 0.8237, 0.6442, 0.771, 0.646, 0.7772, 0.6522])
me_sphere.update()

# ---- objects
ob_sphere = bpy.data.objects.new('Sphere', me_sphere)

# ---- transforms, parenting, visibility, modifiers, constraints
ob_sphere.location = (0.0, 0.0, 0.0)
ob_sphere.scale = (5.0, 5.0, 5.0)
_m = ob_sphere.modifiers.new('Solidify', 'SOLIDIFY')
_m.thickness = 0.03

# ---- collection membership
col_collection.objects.link(ob_sphere)

# ---- scene / render settings (as saved in the file)
scene.frame_start = 1; scene.frame_end = 250; scene.frame_set(1)
scene.render.engine = 'BLENDER_EEVEE_NEXT'
scene.cycles.sampling_pattern = 'TABULATED_SOBOL'
scene.eevee.ray_tracing_options.trace_max_roughness = 0.0
bpy.context.view_layer.update()

# ---- added for rendering (the .blend has no active camera and no usable light): camera, sun
cam_auto = bpy.data.cameras.new('AutoCamera')
cam_auto.lens = 50.0
cam_auto.sensor_width = 36.0
cam_auto.clip_end = 1000.0
ob_auto_camera = bpy.data.objects.new('AutoCamera', cam_auto)
scene.collection.objects.link(ob_auto_camera)
ob_auto_camera.location = (13.8829, -16.6595, 13.599)
ob_auto_camera.rotation_euler = (1.09748, -7.21219e-08, 0.694738)
scene.camera = ob_auto_camera
light_auto_sun = bpy.data.lights.new('AutoSun', 'SUN')
light_auto_sun.energy = 3.0
light_auto_sun.angle = 0.0523599
ob_auto_sun = bpy.data.objects.new('AutoSun', light_auto_sun)
scene.collection.objects.link(ob_auto_sun)
ob_auto_sun.rotation_euler = (0.872665, 0.174533, 0.523599)
bpy.context.view_layer.update()
